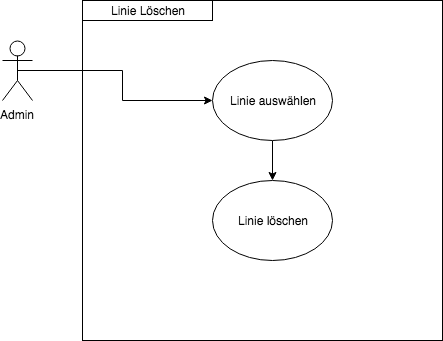

The diagram above was exported from draw.io. Its source (the exported page's mxGraphModel, read from the mxfile embedded in the PNG):
<mxGraphModel dx="823" dy="466" grid="1" gridSize="10" guides="1" tooltips="1" connect="1" arrows="1" fold="1" page="1" pageScale="1" pageWidth="827" pageHeight="1169" math="0" shadow="0">
  <root>
    <mxCell id="9y5s2zymeIW-4eeAe77r-0" />
    <mxCell id="9y5s2zymeIW-4eeAe77r-1" parent="9y5s2zymeIW-4eeAe77r-0" />
    <mxCell id="9y5s2zymeIW-4eeAe77r-2" value="" style="whiteSpace=wrap;html=1;aspect=notfixed;strokeColor=#000000;imageAspect=0;" vertex="1" parent="9y5s2zymeIW-4eeAe77r-1">
      <mxGeometry x="160" y="40" width="360" height="340" as="geometry" />
    </mxCell>
    <mxCell id="9y5s2zymeIW-4eeAe77r-3" style="edgeStyle=orthogonalEdgeStyle;rounded=0;orthogonalLoop=1;jettySize=auto;html=1;exitX=0.5;exitY=0.5;exitDx=0;exitDy=0;exitPerimeter=0;entryX=0;entryY=0.5;entryDx=0;entryDy=0;" edge="1" parent="9y5s2zymeIW-4eeAe77r-1" source="9y5s2zymeIW-4eeAe77r-4" target="9y5s2zymeIW-4eeAe77r-7">
      <mxGeometry relative="1" as="geometry" />
    </mxCell>
    <mxCell id="9y5s2zymeIW-4eeAe77r-4" value="Admin&lt;br&gt;" style="shape=umlActor;verticalLabelPosition=bottom;labelBackgroundColor=#ffffff;verticalAlign=top;html=1;outlineConnect=0;strokeColor=#000000;" vertex="1" parent="9y5s2zymeIW-4eeAe77r-1">
      <mxGeometry x="80" y="80" width="30" height="60" as="geometry" />
    </mxCell>
    <mxCell id="9y5s2zymeIW-4eeAe77r-5" value="Linie Löschen" style="text;html=1;strokeColor=#000000;fillColor=none;align=center;verticalAlign=middle;whiteSpace=wrap;rounded=0;" vertex="1" parent="9y5s2zymeIW-4eeAe77r-1">
      <mxGeometry x="160" y="40" width="130" height="20" as="geometry" />
    </mxCell>
    <mxCell id="9y5s2zymeIW-4eeAe77r-6" style="edgeStyle=orthogonalEdgeStyle;rounded=0;orthogonalLoop=1;jettySize=auto;html=1;exitX=0.5;exitY=1;exitDx=0;exitDy=0;entryX=0.5;entryY=0;entryDx=0;entryDy=0;" edge="1" parent="9y5s2zymeIW-4eeAe77r-1" source="9y5s2zymeIW-4eeAe77r-7" target="9y5s2zymeIW-4eeAe77r-8">
      <mxGeometry relative="1" as="geometry" />
    </mxCell>
    <mxCell id="9y5s2zymeIW-4eeAe77r-7" value="Linie auswählen" style="ellipse;whiteSpace=wrap;html=1;strokeColor=#000000;" vertex="1" parent="9y5s2zymeIW-4eeAe77r-1">
      <mxGeometry x="290" y="100" width="120" height="80" as="geometry" />
    </mxCell>
    <mxCell id="9y5s2zymeIW-4eeAe77r-8" value="Linie löschen&lt;br&gt;" style="ellipse;whiteSpace=wrap;html=1;strokeColor=#000000;" vertex="1" parent="9y5s2zymeIW-4eeAe77r-1">
      <mxGeometry x="290" y="220" width="120" height="80" as="geometry" />
    </mxCell>
  </root>
</mxGraphModel>